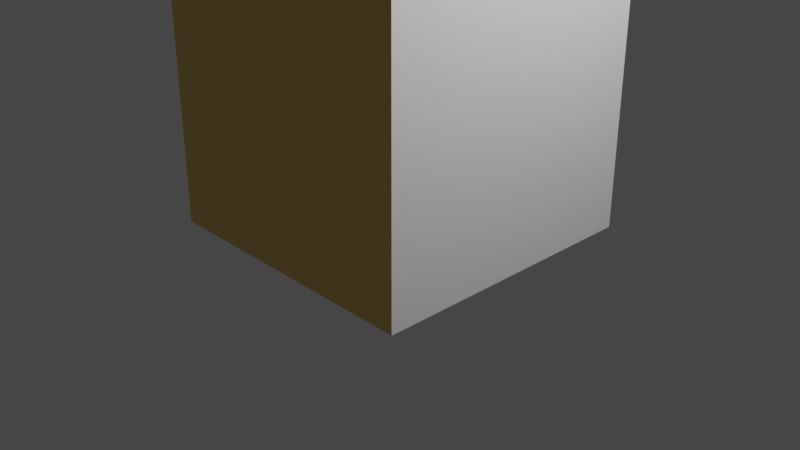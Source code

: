 # Source: DualityZadkielHouse.blend  (saved by Blender 4.1.24; exported with 4.5.12 LTS)
import bpy
from mathutils import Matrix  # noqa: F401  (used for matrix-valued properties, if any)

bpy.ops.wm.read_factory_settings(use_empty=True)
scene = bpy.context.scene
scene.name = 'Scene'

# ---- collections
col_collection = bpy.data.collections.new('Collection'); scene.collection.children.link(col_collection)

# ---- materials (node trees are filled in below, after node groups)
mat_wals = bpy.data.materials.new('Wals')
mat_wals.alpha_threshold = 0.0
mat_wals.use_transparent_shadow = False
mat_wals.roughness = 0.5
mat_wals.line_color = (0.0, 0.0, 0.0, 1.0)
mat_front = bpy.data.materials.new('Front')
mat_front.use_transparent_shadow = False
mat_roof = bpy.data.materials.new('Roof')
mat_roof.use_transparent_shadow = False

# ---- material node trees
mat_wals.use_nodes = True; mat_wals.node_tree.nodes.clear()
_N = mat_wals.node_tree.nodes; _L = mat_wals.node_tree.links
n0 = _N.new('ShaderNodeOutputMaterial'); n0.name = 'Material Output'; n0.location = (300, 300)
n1 = _N.new('ShaderNodeBsdfPrincipled'); n1.name = 'Principled BSDF'; n1.location = (10, 300)
n1.distribution = 'GGX'
n1.subsurface_method = 'RANDOM_WALK_SKIN'
n1.inputs[0].default_value = (0.8, 0.5669, 0.1598, 1.0)
n1.inputs[3].default_value = 1.45
n1.inputs[27].default_value = (0.0, 0.0, 0.0, 1.0)
n1.inputs[28].default_value = 1.0
_L.new(n1.outputs[0], n0.inputs[0])
n0.is_active_output = True
mat_front.use_nodes = True; mat_front.node_tree.nodes.clear()
_N = mat_front.node_tree.nodes; _L = mat_front.node_tree.links
n0 = _N.new('ShaderNodeBsdfPrincipled'); n0.name = 'Principled BSDF'; n0.location = (10, 300)
n1 = _N.new('ShaderNodeOutputMaterial'); n1.name = 'Material Output'; n1.location = (300, 300)
_L.new(n0.outputs[0], n1.inputs[0])
n1.is_active_output = True
mat_roof.use_nodes = True; mat_roof.node_tree.nodes.clear()
_N = mat_roof.node_tree.nodes; _L = mat_roof.node_tree.links
n0 = _N.new('ShaderNodeBsdfPrincipled'); n0.name = 'Principled BSDF'; n0.location = (10, 300)
n0.inputs[0].default_value = (0.8, 0.1908, 0.06311, 1.0)
n1 = _N.new('ShaderNodeOutputMaterial'); n1.name = 'Material Output'; n1.location = (300, 300)
_L.new(n0.outputs[0], n1.inputs[0])
n1.is_active_output = True

# ---- world
world_world = bpy.data.worlds.new('World'); scene.world = world_world
world_world.use_nodes = True; world_world.node_tree.nodes.clear()
_N = world_world.node_tree.nodes; _L = world_world.node_tree.links
n0 = _N.new('ShaderNodeOutputWorld'); n0.name = 'World Output'; n0.location = (300, 300)
n1 = _N.new('ShaderNodeBackground'); n1.name = 'Background'; n1.location = (10, 300)
n1.inputs[0].default_value = (0.05088, 0.05088, 0.05088, 1.0)
_L.new(n1.outputs[0], n0.inputs[0])
n0.is_active_output = True
world_world.color = (0.05088, 0.05088, 0.05088)
world_world.use_sun_shadow = False
world_world.sun_shadow_jitter_overblur = 0.0

# ---- cameras
cam_camera = bpy.data.cameras.new('Camera')
cam_camera.clip_end = 100.0
cam_camera.ortho_scale = 7.314

# ---- lights
light_light = bpy.data.lights.new('Light', 'POINT')
light_light.transmission_factor = 0.0
light_light.energy = 1000.0
light_light.shadow_soft_size = 0.1
light_light.shadow_maximum_resolution = 0.006
light_light.use_absolute_resolution = True

# ---- meshes
me_cube = bpy.data.meshes.new('Cube')
me_cube.from_pydata([(1.5, 1.5, 5.36), (1.5, 1.5, -0.06057), (1.522, -1.5, 5.406), (1.5, -1.5, -0.06057), (-1.5, 1.5, 5.36), (-1.5, 1.5, -0.06057), (-1.478, -1.5, 5.406), (-1.5, -1.5, -0.06057), (1.747, -1.725, 5.703), (-1.703, -1.725, 5.703), (1.725, 1.725, 5.656), (-1.725, 1.725, 5.656), (1.687, -1.665, 6.258), (-1.642, -1.665, 6.258), (1.665, 1.665, 6.212), (-1.665, 1.665, 6.212), (1.304, -1.304, 6.981), (-1.304, -1.304, 6.981), (1.304, 1.304, 6.981), (-1.304, 1.304, 6.981), (0.7018, -0.7018, 7.523), (-0.7018, -0.7018, 7.523), (0.7018, 0.7018, 7.523), (-0.7018, 0.7018, 7.523), (0.3665, -0.3665, 7.809), (-0.3665, -0.3665, 7.809), (0.3665, 0.3665, 7.809), (-0.3665, 0.3665, 7.809), (0.09737, -0.09737, 7.996), (-0.09737, -0.09737, 7.996), (0.09737, 0.09737, 7.996), (-0.09737, 0.09737, 7.996)], [], [(2, 0, 10, 8), (3, 2, 6, 7), (7, 6, 4, 5), (5, 1, 3, 7), (1, 0, 2, 3), (5, 4, 0, 1), (11, 9, 13, 15), (0, 4, 11, 10), (6, 2, 8, 9), (4, 6, 9, 11), (14, 15, 19, 18), (9, 8, 12, 13), (10, 11, 15, 14), (8, 10, 14, 12), (16, 18, 22, 20), (12, 14, 18, 16), (15, 13, 17, 19), (13, 12, 16, 17), (23, 21, 25, 27), (19, 17, 21, 23), (17, 16, 20, 21), (18, 19, 23, 22), (26, 27, 31, 30), (21, 20, 24, 25), (22, 23, 27, 26), (20, 22, 26, 24), (30, 31, 29, 28), (24, 26, 30, 28), (27, 25, 29, 31), (25, 24, 28, 29)])
me_cube.polygons.foreach_set('material_index', [2, 0, 0, 0, 1, 0, 2, 2, 2, 2, 2, 2, 2, 2, 2, 2, 2, 2, 2, 2, 2, 2, 2, 2, 2, 2, 2, 2, 2, 2])
_uv = me_cube.uv_layers.new(name='UVMap')
_uv.uv.foreach_set('vector', [0.625, 0.75, 0.625, 0.5, 0.625, 0.5, 0.625, 0.75, 0.375, 0.75, 0.625, 0.75, 0.625, 1.0, 0.375, 1.0, 0.375, 0.0, 0.625, 0.0, 0.625, 0.25, 0.375, 0.25, 0.125, 0.5, 0.375, 0.5, 0.375, 0.75, 0.125, 0.75, 0.5488, 7.411e-05, 0.5488, 0.9914, 7.406e-05, 0.9999, 8.92e-05, 7.41e-05, 0.375, 0.25, 0.625, 0.25, 0.625, 0.5, 0.375, 0.5, 0.625, 0.25, 0.625, 0.0, 0.625, 0.0, 0.625, 0.25, 0.625, 0.5, 0.625, 0.25, 0.625, 0.25, 0.625, 0.5, 0.625, 1.0, 0.625, 0.75, 0.625, 0.75, 0.625, 1.0, 0.625, 0.25, 0.625, 0.0, 0.625, 0.0, 0.625, 0.25, 0.625, 0.5, 0.625, 0.25, 0.625, 0.25, 0.625, 0.5, 0.625, 1.0, 0.625, 0.75, 0.625, 0.75, 0.625, 1.0, 0.625, 0.5, 0.625, 0.25, 0.625, 0.25, 0.625, 0.5, 0.625, 0.75, 0.625, 0.5, 0.625, 0.5, 0.625, 0.75, 0.625, 0.75, 0.625, 0.5, 0.625, 0.5, 0.625, 0.75, 0.625, 0.75, 0.625, 0.5, 0.625, 0.5, 0.625, 0.75, 0.625, 0.25, 0.625, 0.0, 0.625, 0.0, 0.625, 0.25, 0.625, 1.0, 0.625, 0.75, 0.625, 0.75, 0.625, 1.0, 0.625, 0.25, 0.625, 0.0, 0.625, 0.0, 0.625, 0.25, 0.625, 0.25, 0.625, 0.0, 0.625, 0.0, 0.625, 0.25, 0.625, 1.0, 0.625, 0.75, 0.625, 0.75, 0.625, 1.0, 0.625, 0.5, 0.625, 0.25, 0.625, 0.25, 0.625, 0.5, 0.625, 0.5, 0.625, 0.25, 0.625, 0.25, 0.625, 0.5, 0.625, 1.0, 0.625, 0.75, 0.625, 0.75, 0.625, 1.0, 0.625, 0.5, 0.625, 0.25, 0.625, 0.25, 0.625, 0.5, 0.625, 0.75, 0.625, 0.5, 0.625, 0.5, 0.625, 0.75, 0.625, 0.5, 0.875, 0.5, 0.875, 0.75, 0.625, 0.75, 0.625, 0.75, 0.625, 0.5, 0.625, 0.5, 0.625, 0.75, 0.625, 0.25, 0.625, 0.0, 0.625, 0.0, 0.625, 0.25, 0.625, 1.0, 0.625, 0.75, 0.625, 0.75, 0.625, 1.0])
me_cube.materials.append(mat_wals)
me_cube.materials.append(mat_front)
me_cube.materials.append(mat_roof)
me_cube.use_mirror_vertex_groups = False
me_cube.update()

# ---- objects
ob_cube = bpy.data.objects.new('Cube', me_cube)
ob_light = bpy.data.objects.new('Light', light_light)
ob_camera = bpy.data.objects.new('Camera', cam_camera)

# ---- transforms, parenting, visibility, modifiers, constraints
ob_cube.location = (0.0, 0.0, 0.0)
ob_cube.lock_rotations_4d = False
ob_cube.empty_display_type = 'ARROWS'
ob_cube.lineart.crease_threshold = 0.0
ob_light.location = (4.076, 1.005, 5.904)
ob_light.rotation_euler = (0.6503, 0.05522, 1.866)
ob_light.lock_rotations_4d = False
ob_light.empty_display_type = 'ARROWS'
ob_light.color = (0.0, 0.0, 0.0, 0.0)
ob_light.lineart.crease_threshold = 0.0
ob_camera.location = (7.359, -6.926, 4.958)
ob_camera.rotation_euler = (1.109, 0.0, 0.8149)
ob_camera.lock_rotations_4d = False
ob_camera.empty_display_type = 'ARROWS'
ob_camera.color = (0.0, 0.0, 0.0, 0.0)
ob_camera.display_type = 'WIRE'
ob_camera.lineart.crease_threshold = 0.0

# ---- collection membership
col_collection.objects.link(ob_cube)
col_collection.objects.link(ob_light)
col_collection.objects.link(ob_camera)

# ---- scene / render settings (as saved in the file)
scene.camera = ob_camera
scene.frame_start = 1; scene.frame_end = 250; scene.frame_set(1)
scene.render.engine = 'BLENDER_EEVEE_NEXT'
scene.cycles.sampling_pattern = 'TABULATED_SOBOL'
scene.eevee.ray_tracing_options.trace_max_roughness = 0.0
scene.view_settings.view_transform = 'Filmic'
bpy.context.view_layer.update()

